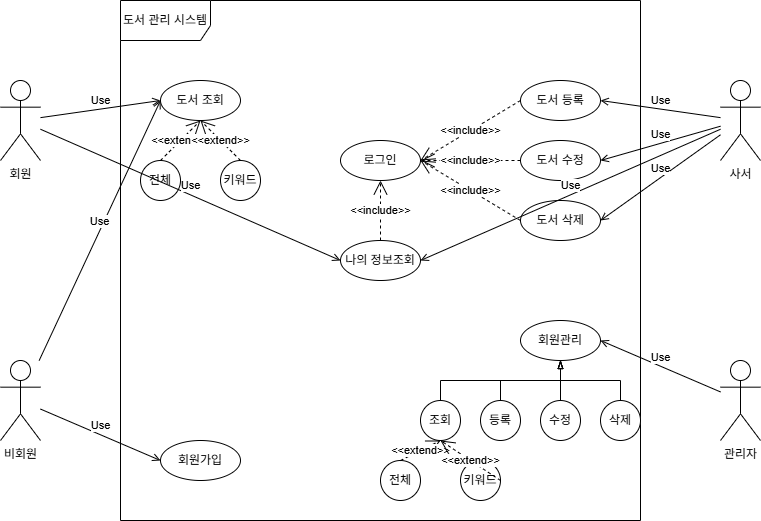

The diagram above was exported from draw.io. Its source (the exported page's mxGraphModel, read from the mxfile embedded in the PNG):
<mxGraphModel dx="1090" dy="593" grid="1" gridSize="10" guides="1" tooltips="1" connect="1" arrows="1" fold="1" page="1" pageScale="1" pageWidth="827" pageHeight="1169" math="0" shadow="0">
  <root>
    <mxCell id="0" />
    <mxCell id="1" parent="0" />
    <mxCell id="2wbP4X8taNjLdSrMRdr_-1" parent="1" style="shape=umlFrame;whiteSpace=wrap;html=1;pointerEvents=0;width=90;height=40;" value="도서 관리 시스템" vertex="1">
      <mxGeometry height="520" width="520" x="160" y="160" as="geometry" />
    </mxCell>
    <mxCell id="2wbP4X8taNjLdSrMRdr_-2" parent="1" style="shape=umlActor;verticalLabelPosition=bottom;verticalAlign=top;html=1;" value="회원" vertex="1">
      <mxGeometry height="80" width="40" x="40" y="240" as="geometry" />
    </mxCell>
    <mxCell id="2wbP4X8taNjLdSrMRdr_-5" parent="1" style="shape=umlActor;verticalLabelPosition=bottom;verticalAlign=top;html=1;" value="비회원" vertex="1">
      <mxGeometry height="80" width="40" x="40" y="520" as="geometry" />
    </mxCell>
    <mxCell id="2wbP4X8taNjLdSrMRdr_-6" parent="1" style="shape=umlActor;verticalLabelPosition=bottom;verticalAlign=top;html=1;" value="사서" vertex="1">
      <mxGeometry height="80" width="40" x="760" y="240" as="geometry" />
    </mxCell>
    <mxCell id="2wbP4X8taNjLdSrMRdr_-7" parent="1" style="shape=umlActor;verticalLabelPosition=bottom;verticalAlign=top;html=1;" value="관리자" vertex="1">
      <mxGeometry height="80" width="40" x="760" y="520" as="geometry" />
    </mxCell>
    <mxCell id="2wbP4X8taNjLdSrMRdr_-8" parent="1" style="ellipse;whiteSpace=wrap;html=1;" value="도서 조회" vertex="1">
      <mxGeometry height="40" width="80" x="200" y="240" as="geometry" />
    </mxCell>
    <mxCell id="2wbP4X8taNjLdSrMRdr_-9" edge="1" parent="1" source="2wbP4X8taNjLdSrMRdr_-2" style="html=1;verticalAlign=bottom;endArrow=open;curved=0;rounded=0;entryX=0;entryY=0.5;entryDx=0;entryDy=0;endFill=0;" target="2wbP4X8taNjLdSrMRdr_-8" value="Use">
      <mxGeometry relative="1" width="80" as="geometry">
        <mxPoint x="100" y="279" as="sourcePoint" />
        <mxPoint x="180" y="279" as="targetPoint" />
      </mxGeometry>
    </mxCell>
    <mxCell id="2wbP4X8taNjLdSrMRdr_-10" edge="1" parent="1" source="2wbP4X8taNjLdSrMRdr_-5" style="html=1;verticalAlign=bottom;endArrow=open;curved=0;rounded=0;entryX=0;entryY=0.5;entryDx=0;entryDy=0;endFill=0;" target="2wbP4X8taNjLdSrMRdr_-8" value="Use">
      <mxGeometry relative="1" width="80" as="geometry">
        <mxPoint x="120" y="377" as="sourcePoint" />
        <mxPoint x="200" y="260" as="targetPoint" />
      </mxGeometry>
    </mxCell>
    <mxCell id="2wbP4X8taNjLdSrMRdr_-11" parent="1" style="ellipse;whiteSpace=wrap;html=1;" value="도서 등록" vertex="1">
      <mxGeometry height="40" width="80" x="560" y="240" as="geometry" />
    </mxCell>
    <mxCell id="2wbP4X8taNjLdSrMRdr_-12" parent="1" style="ellipse;whiteSpace=wrap;html=1;" value="로그인" vertex="1">
      <mxGeometry height="40" width="80" x="380" y="300" as="geometry" />
    </mxCell>
    <mxCell id="2wbP4X8taNjLdSrMRdr_-13" edge="1" parent="1" source="2wbP4X8taNjLdSrMRdr_-11" style="endArrow=open;endSize=12;dashed=1;html=1;rounded=0;exitX=0;exitY=0.5;exitDx=0;exitDy=0;entryX=1;entryY=0.5;entryDx=0;entryDy=0;" target="2wbP4X8taNjLdSrMRdr_-12" value="&amp;lt;&amp;lt;include&amp;gt;&amp;gt;">
      <mxGeometry relative="1" width="160" as="geometry">
        <mxPoint x="330" y="410" as="sourcePoint" />
        <mxPoint x="460" y="320" as="targetPoint" />
      </mxGeometry>
    </mxCell>
    <mxCell id="2wbP4X8taNjLdSrMRdr_-14" edge="1" parent="1" source="2wbP4X8taNjLdSrMRdr_-6" style="html=1;verticalAlign=bottom;endArrow=open;curved=0;rounded=0;entryX=1;entryY=0.5;entryDx=0;entryDy=0;endFill=0;" target="2wbP4X8taNjLdSrMRdr_-11" value="Use">
      <mxGeometry relative="1" width="80" as="geometry">
        <mxPoint x="260" y="640" as="sourcePoint" />
        <mxPoint x="381" y="380" as="targetPoint" />
      </mxGeometry>
    </mxCell>
    <mxCell id="2wbP4X8taNjLdSrMRdr_-15" parent="1" style="ellipse;whiteSpace=wrap;html=1;" value="도서 수정" vertex="1">
      <mxGeometry height="40" width="80" x="560" y="300" as="geometry" />
    </mxCell>
    <mxCell id="2wbP4X8taNjLdSrMRdr_-16" parent="1" style="ellipse;whiteSpace=wrap;html=1;" value="도서 삭제" vertex="1">
      <mxGeometry height="40" width="80" x="560" y="360" as="geometry" />
    </mxCell>
    <mxCell id="2wbP4X8taNjLdSrMRdr_-17" edge="1" parent="1" source="2wbP4X8taNjLdSrMRdr_-15" style="endArrow=open;endSize=12;dashed=1;html=1;rounded=0;exitX=0;exitY=0.5;exitDx=0;exitDy=0;entryX=1;entryY=0.5;entryDx=0;entryDy=0;" target="2wbP4X8taNjLdSrMRdr_-12" value="&amp;lt;&amp;lt;include&amp;gt;&amp;gt;">
      <mxGeometry relative="1" width="160" as="geometry">
        <mxPoint x="668" y="300" as="sourcePoint" />
        <mxPoint x="560" y="350" as="targetPoint" />
      </mxGeometry>
    </mxCell>
    <mxCell id="2wbP4X8taNjLdSrMRdr_-18" edge="1" parent="1" source="2wbP4X8taNjLdSrMRdr_-16" style="endArrow=open;endSize=12;dashed=1;html=1;rounded=0;exitX=0;exitY=0.5;exitDx=0;exitDy=0;entryX=1;entryY=0.5;entryDx=0;entryDy=0;" target="2wbP4X8taNjLdSrMRdr_-12" value="&amp;lt;&amp;lt;include&amp;gt;&amp;gt;">
      <mxGeometry relative="1" width="160" as="geometry">
        <mxPoint x="606" y="350" as="sourcePoint" />
        <mxPoint x="500" y="350" as="targetPoint" />
      </mxGeometry>
    </mxCell>
    <mxCell id="2wbP4X8taNjLdSrMRdr_-19" edge="1" parent="1" source="2wbP4X8taNjLdSrMRdr_-6" style="html=1;verticalAlign=bottom;endArrow=open;curved=0;rounded=0;entryX=1;entryY=0.5;entryDx=0;entryDy=0;endFill=0;" target="2wbP4X8taNjLdSrMRdr_-15" value="Use">
      <mxGeometry relative="1" width="80" as="geometry">
        <mxPoint x="850" y="287" as="sourcePoint" />
        <mxPoint x="730" y="270" as="targetPoint" />
      </mxGeometry>
    </mxCell>
    <mxCell id="2wbP4X8taNjLdSrMRdr_-20" edge="1" parent="1" source="2wbP4X8taNjLdSrMRdr_-6" style="html=1;verticalAlign=bottom;endArrow=open;curved=0;rounded=0;entryX=1;entryY=0.5;entryDx=0;entryDy=0;endFill=0;" target="2wbP4X8taNjLdSrMRdr_-16" value="Use">
      <mxGeometry relative="1" width="80" as="geometry">
        <mxPoint x="810" y="330" as="sourcePoint" />
        <mxPoint x="690" y="364" as="targetPoint" />
      </mxGeometry>
    </mxCell>
    <mxCell id="2wbP4X8taNjLdSrMRdr_-22" parent="1" style="ellipse;whiteSpace=wrap;html=1;" value="전체" vertex="1">
      <mxGeometry height="40" width="40" x="180" y="320" as="geometry" />
    </mxCell>
    <mxCell id="2wbP4X8taNjLdSrMRdr_-23" parent="1" style="ellipse;whiteSpace=wrap;html=1;" value="키워드" vertex="1">
      <mxGeometry height="40" width="40" x="260" y="320" as="geometry" />
    </mxCell>
    <mxCell id="2wbP4X8taNjLdSrMRdr_-24" edge="1" parent="1" source="2wbP4X8taNjLdSrMRdr_-22" style="endArrow=open;endSize=12;dashed=1;html=1;rounded=0;exitX=0.5;exitY=0;exitDx=0;exitDy=0;entryX=0.5;entryY=1;entryDx=0;entryDy=0;" target="2wbP4X8taNjLdSrMRdr_-8" value="&amp;lt;&amp;lt;extend&amp;gt;&amp;gt;">
      <mxGeometry relative="1" width="160" as="geometry">
        <mxPoint x="360" y="520" as="sourcePoint" />
        <mxPoint x="254" y="580" as="targetPoint" />
      </mxGeometry>
    </mxCell>
    <mxCell id="2wbP4X8taNjLdSrMRdr_-25" edge="1" parent="1" source="2wbP4X8taNjLdSrMRdr_-23" style="endArrow=open;endSize=12;dashed=1;html=1;rounded=0;exitX=0.5;exitY=0;exitDx=0;exitDy=0;entryX=0.5;entryY=1;entryDx=0;entryDy=0;" target="2wbP4X8taNjLdSrMRdr_-8" value="&amp;lt;&amp;lt;extend&amp;gt;&amp;gt;">
      <mxGeometry relative="1" width="160" as="geometry">
        <mxPoint x="290" y="340" as="sourcePoint" />
        <mxPoint x="310" y="300" as="targetPoint" />
      </mxGeometry>
    </mxCell>
    <mxCell id="2wbP4X8taNjLdSrMRdr_-26" parent="1" style="ellipse;whiteSpace=wrap;html=1;" value="회원관리" vertex="1">
      <mxGeometry height="40" width="80" x="560" y="480" as="geometry" />
    </mxCell>
    <mxCell id="2wbP4X8taNjLdSrMRdr_-31" edge="1" parent="1" source="2wbP4X8taNjLdSrMRdr_-27" style="edgeStyle=orthogonalEdgeStyle;rounded=0;orthogonalLoop=1;jettySize=auto;html=1;entryX=0.5;entryY=1;entryDx=0;entryDy=0;endArrow=blockThin;endFill=0;strokeWidth=1;startSize=6;" target="2wbP4X8taNjLdSrMRdr_-26">
      <mxGeometry relative="1" as="geometry">
        <Array as="points">
          <mxPoint x="480" y="540" />
          <mxPoint x="600" y="540" />
        </Array>
      </mxGeometry>
    </mxCell>
    <mxCell id="2wbP4X8taNjLdSrMRdr_-27" parent="1" style="ellipse;whiteSpace=wrap;html=1;" value="조회" vertex="1">
      <mxGeometry height="40" width="40" x="460" y="560" as="geometry" />
    </mxCell>
    <mxCell id="2wbP4X8taNjLdSrMRdr_-39" edge="1" parent="1" source="2wbP4X8taNjLdSrMRdr_-28" style="edgeStyle=orthogonalEdgeStyle;rounded=0;orthogonalLoop=1;jettySize=auto;html=1;entryX=0.5;entryY=1;entryDx=0;entryDy=0;endArrow=blockThin;endFill=0;" target="2wbP4X8taNjLdSrMRdr_-26">
      <mxGeometry relative="1" as="geometry">
        <Array as="points">
          <mxPoint x="540" y="540" />
          <mxPoint x="600" y="540" />
        </Array>
      </mxGeometry>
    </mxCell>
    <mxCell id="2wbP4X8taNjLdSrMRdr_-28" parent="1" style="ellipse;whiteSpace=wrap;html=1;" value="등록" vertex="1">
      <mxGeometry height="40" width="40" x="520" y="560" as="geometry" />
    </mxCell>
    <mxCell id="2wbP4X8taNjLdSrMRdr_-36" edge="1" parent="1" source="2wbP4X8taNjLdSrMRdr_-29" style="edgeStyle=orthogonalEdgeStyle;rounded=0;orthogonalLoop=1;jettySize=auto;html=1;endArrow=blockThin;endFill=0;" target="2wbP4X8taNjLdSrMRdr_-26">
      <mxGeometry relative="1" as="geometry" />
    </mxCell>
    <mxCell id="2wbP4X8taNjLdSrMRdr_-29" parent="1" style="ellipse;whiteSpace=wrap;html=1;" value="수정" vertex="1">
      <mxGeometry height="40" width="40" x="580" y="560" as="geometry" />
    </mxCell>
    <mxCell id="2wbP4X8taNjLdSrMRdr_-38" edge="1" parent="1" source="2wbP4X8taNjLdSrMRdr_-30" style="edgeStyle=orthogonalEdgeStyle;rounded=0;orthogonalLoop=1;jettySize=auto;html=1;entryX=0.5;entryY=1;entryDx=0;entryDy=0;endArrow=blockThin;endFill=0;" target="2wbP4X8taNjLdSrMRdr_-26">
      <mxGeometry relative="1" as="geometry" />
    </mxCell>
    <mxCell id="2wbP4X8taNjLdSrMRdr_-30" parent="1" style="ellipse;whiteSpace=wrap;html=1;" value="삭제" vertex="1">
      <mxGeometry height="40" width="40" x="640" y="560" as="geometry" />
    </mxCell>
    <mxCell id="2wbP4X8taNjLdSrMRdr_-40" edge="1" parent="1" source="2wbP4X8taNjLdSrMRdr_-7" style="html=1;verticalAlign=bottom;endArrow=open;curved=0;rounded=0;entryX=1;entryY=0.5;entryDx=0;entryDy=0;endFill=0;" target="2wbP4X8taNjLdSrMRdr_-26" value="Use">
      <mxGeometry relative="1" width="80" as="geometry">
        <mxPoint x="750" y="417" as="sourcePoint" />
        <mxPoint x="630" y="400" as="targetPoint" />
      </mxGeometry>
    </mxCell>
    <mxCell id="uGC7s5daZsxSJ1H0OSn2-1" parent="1" style="ellipse;whiteSpace=wrap;html=1;" value="전체" vertex="1">
      <mxGeometry height="40" width="40" x="420" y="620" as="geometry" />
    </mxCell>
    <mxCell id="uGC7s5daZsxSJ1H0OSn2-3" parent="1" style="ellipse;whiteSpace=wrap;html=1;" value="키워드" vertex="1">
      <mxGeometry height="40" width="40" x="500" y="620" as="geometry" />
    </mxCell>
    <mxCell id="uGC7s5daZsxSJ1H0OSn2-4" edge="1" parent="1" source="uGC7s5daZsxSJ1H0OSn2-1" style="endArrow=open;endSize=12;dashed=1;html=1;rounded=0;exitX=0.5;exitY=0;exitDx=0;exitDy=0;" value="&amp;lt;&amp;lt;extend&amp;gt;&amp;gt;">
      <mxGeometry relative="1" width="160" as="geometry">
        <mxPoint x="360" y="420" as="sourcePoint" />
        <mxPoint x="480" y="600" as="targetPoint" />
      </mxGeometry>
    </mxCell>
    <mxCell id="uGC7s5daZsxSJ1H0OSn2-5" edge="1" parent="1" source="uGC7s5daZsxSJ1H0OSn2-3" style="endArrow=open;endSize=12;dashed=1;html=1;rounded=0;exitX=1;exitY=0.5;exitDx=0;exitDy=0;entryX=0.5;entryY=1;entryDx=0;entryDy=0;" target="2wbP4X8taNjLdSrMRdr_-27" value="&amp;lt;&amp;lt;extend&amp;gt;&amp;gt;">
      <mxGeometry relative="1" width="160" as="geometry">
        <mxPoint x="440" y="580" as="sourcePoint" />
        <mxPoint x="500" y="620" as="targetPoint" />
      </mxGeometry>
    </mxCell>
    <mxCell id="uGC7s5daZsxSJ1H0OSn2-6" parent="1" style="ellipse;whiteSpace=wrap;html=1;" value="회원가입" vertex="1">
      <mxGeometry height="40" width="80" x="200" y="600" as="geometry" />
    </mxCell>
    <mxCell id="uGC7s5daZsxSJ1H0OSn2-7" edge="1" parent="1" source="2wbP4X8taNjLdSrMRdr_-5" style="html=1;verticalAlign=bottom;endArrow=open;curved=0;rounded=0;entryX=0;entryY=0.5;entryDx=0;entryDy=0;endFill=0;" target="uGC7s5daZsxSJ1H0OSn2-6" value="Use">
      <mxGeometry relative="1" width="80" as="geometry">
        <mxPoint x="110" y="700" as="sourcePoint" />
        <mxPoint x="231" y="440" as="targetPoint" />
      </mxGeometry>
    </mxCell>
    <mxCell id="uGC7s5daZsxSJ1H0OSn2-8" parent="1" style="ellipse;whiteSpace=wrap;html=1;" value="나의 정보조회" vertex="1">
      <mxGeometry height="40" width="80" x="380" y="400" as="geometry" />
    </mxCell>
    <mxCell id="uGC7s5daZsxSJ1H0OSn2-9" edge="1" parent="1" source="2wbP4X8taNjLdSrMRdr_-2" style="html=1;verticalAlign=bottom;endArrow=open;curved=0;rounded=0;entryX=0;entryY=0.5;entryDx=0;entryDy=0;endFill=0;" target="uGC7s5daZsxSJ1H0OSn2-8" value="Use">
      <mxGeometry relative="1" width="80" as="geometry">
        <mxPoint x="120" y="660" as="sourcePoint" />
        <mxPoint x="241" y="400" as="targetPoint" />
      </mxGeometry>
    </mxCell>
    <mxCell id="uGC7s5daZsxSJ1H0OSn2-10" edge="1" parent="1" source="2wbP4X8taNjLdSrMRdr_-6" style="html=1;verticalAlign=bottom;endArrow=open;curved=0;rounded=0;entryX=1;entryY=0.5;entryDx=0;entryDy=0;endFill=0;" target="uGC7s5daZsxSJ1H0OSn2-8" value="Use">
      <mxGeometry relative="1" width="80" as="geometry">
        <mxPoint x="800" y="360" as="sourcePoint" />
        <mxPoint x="680" y="446" as="targetPoint" />
      </mxGeometry>
    </mxCell>
    <mxCell id="uGC7s5daZsxSJ1H0OSn2-11" edge="1" parent="1" source="uGC7s5daZsxSJ1H0OSn2-8" style="endArrow=open;endSize=12;dashed=1;html=1;rounded=0;exitX=0.5;exitY=0;exitDx=0;exitDy=0;entryX=0.5;entryY=1;entryDx=0;entryDy=0;" target="2wbP4X8taNjLdSrMRdr_-12" value="&amp;lt;&amp;lt;include&amp;gt;&amp;gt;">
      <mxGeometry relative="1" width="160" as="geometry">
        <mxPoint x="610" y="420" as="sourcePoint" />
        <mxPoint x="510" y="480" as="targetPoint" />
      </mxGeometry>
    </mxCell>
  </root>
</mxGraphModel>